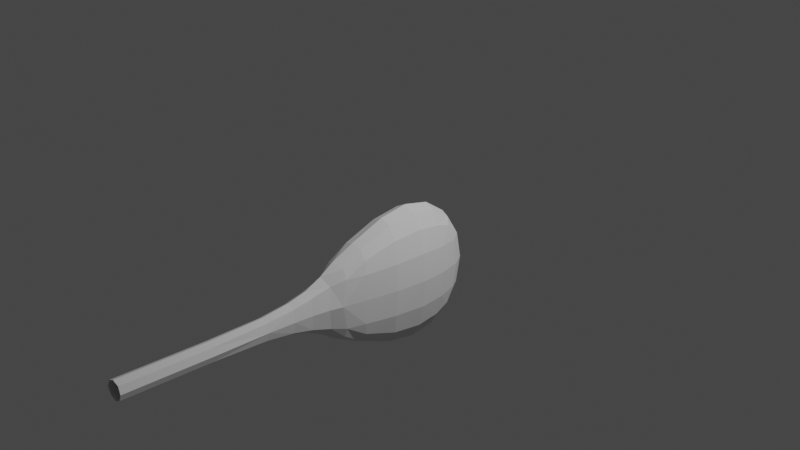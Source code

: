 # Source: particle_beam_maybe.blend  (saved by Blender 2.80.60; exported with 4.5.12 LTS)
import bpy
from mathutils import Matrix  # noqa: F401  (used for matrix-valued properties, if any)

bpy.ops.wm.read_factory_settings(use_empty=True)
scene = bpy.context.scene
scene.name = 'Scene'

# ---- collections
col_main = bpy.data.collections.new('Main'); scene.collection.children.link(col_main)
col_stuff = bpy.data.collections.new('Stuff'); scene.collection.children.link(col_stuff)
col_lights = bpy.data.collections.new('Lights'); col_stuff.children.link(col_lights)
col_cameras = bpy.data.collections.new('Cameras'); col_stuff.children.link(col_cameras)
col_prefabs = bpy.data.collections.new('Prefabs'); scene.collection.children.link(col_prefabs)
col_prefabs.hide_render = True

# ---- materials (node trees are filled in below, after node groups)
mat_material = bpy.data.materials.new('Material')
mat_material.alpha_threshold = 0.0
mat_material.use_transparent_shadow = False
mat_material.roughness = 0.5
mat_material.line_color = (0.0, 0.0, 0.0, 1.0)

# ---- material node trees
mat_material.use_nodes = True; mat_material.node_tree.nodes.clear()
_N = mat_material.node_tree.nodes; _L = mat_material.node_tree.links
n0 = _N.new('ShaderNodeOutputMaterial'); n0.name = 'Material Output'; n0.location = (300, 300)
n1 = _N.new('ShaderNodeBsdfPrincipled'); n1.name = 'Principled BSDF'; n1.location = (10, 300)
n1.distribution = 'GGX'
n1.subsurface_method = 'BURLEY'
n1.inputs[3].default_value = 1.45
_L.new(n1.outputs[0], n0.inputs[0])
n0.is_active_output = True

# ---- world
world_world = bpy.data.worlds.new('World'); scene.world = world_world
world_world.use_nodes = True; world_world.node_tree.nodes.clear()
_N = world_world.node_tree.nodes; _L = world_world.node_tree.links
n0 = _N.new('ShaderNodeOutputWorld'); n0.name = 'World Output'; n0.location = (300, 300)
n1 = _N.new('ShaderNodeBackground'); n1.name = 'Background'; n1.location = (10, 300)
n1.inputs[0].default_value = (0.05088, 0.05088, 0.05088, 1.0)
_L.new(n1.outputs[0], n0.inputs[0])
n0.is_active_output = True
world_world.color = (0.05088, 0.05088, 0.05088)
world_world.use_sun_shadow = False
world_world.sun_shadow_jitter_overblur = 0.0

# ---- cameras
cam_camera = bpy.data.cameras.new('Camera')
cam_camera.clip_end = 100.0
cam_camera.ortho_scale = 7.314
cam_camera.dof.focus_distance = 0.0
cam_camera.dof.aperture_fstop = 128.0

# ---- lights
light_light = bpy.data.lights.new('Light', 'POINT')
light_light.transmission_factor = 0.0
light_light.cutoff_distance = 30.0
light_light.energy = 1000.0
light_light.shadow_buffer_clip_start = 1.001
light_light.shadow_soft_size = 0.1
light_light.shadow_maximum_resolution = 0.002
light_light.use_absolute_resolution = True

# ---- meshes
me_cube = bpy.data.meshes.new('Cube')
me_cube.from_pydata([(-0.1924, -0.6622, -0.4809), (-0.1924, -0.6622, 0.4809), (-0.1924, 0.4809, -0.4809), (-0.1924, 0.4809, 0.4809), (0.1924, -0.6622, -0.4809), (0.1846, -0.7459, 0.4312), (0.1924, 0.4809, -0.4809), (0.1924, 0.4809, 0.4809), (-0.2186, 0.2878, -0.5465), (-0.2314, 0.0, -0.5786), (-0.2186, -0.3518, -0.5465), (-0.2186, -0.7702, -0.2878), (-0.2314, -0.789, -1.863e-09), (-0.2186, -0.7702, 0.2878), (-0.2186, -0.3518, 0.5465), (-0.2314, -4.657e-09, 0.5786), (-0.2186, 0.2878, 0.5465), (-0.2186, 0.5465, 0.2878), (-0.2314, 0.5786, -1.863e-09), (-0.2186, 0.5465, -0.2878), (0.1151, 0.5465, -0.5465), (2.095e-09, 0.5786, -0.5786), (-0.1151, 0.5465, -0.5465), (-0.1151, 0.5465, 0.5465), (-1.164e-09, 0.5786, 0.5786), (0.1151, 0.5465, 0.5465), (0.2186, 0.5465, 0.2878), (0.2314, 0.5786, -1.863e-09), (0.2186, 0.5465, -0.2878), (0.2186, -0.3518, -0.5465), (0.2314, -1.118e-08, -0.5786), (0.2186, 0.2878, -0.5465), (0.2186, 0.2878, 0.5465), (0.2314, -7.451e-09, 0.5786), (0.2186, -0.3518, 0.5465), (0.2186, -0.7702, 0.2878), (0.2314, -0.789, -9.313e-10), (0.2186, -0.7702, -0.2878), (-0.1151, -0.7469, -0.5465), (-5.937e-09, -0.7696, -0.5786), (0.1151, -0.7469, -0.5465), (0.1151, -0.7469, 0.5465), (-6.519e-09, -0.7696, 0.5786), (-0.1151, -0.7469, 0.5465), (-0.2789, -0.388, -0.3045), (-0.3001, -0.3772, -7.451e-09), (-0.2789, -0.388, 0.3045), (-0.3001, -9.313e-10, -0.3185), (-0.3248, -2.794e-09, 9.313e-10), (-0.3001, 2.794e-09, 0.3185), (-0.2789, 0.3045, -0.3045), (-0.3001, 0.3185, 3.725e-09), (-0.2789, 0.3045, 0.3045), (-0.1218, 0.6972, -0.3045), (-0.1274, 0.7503, -7.451e-09), (-0.1218, 0.6972, 0.3045), (3.725e-09, 0.7503, -0.3185), (2.561e-09, 0.812, 1.863e-09), (1.863e-09, 0.7503, 0.3185), (0.1218, 0.6972, -0.3045), (0.1274, 0.7503, 7.451e-09), (0.1218, 0.6972, 0.3045), (0.2789, 0.3045, -0.3045), (0.3001, 0.3185, -7.451e-09), (0.2789, 0.3045, 0.3045), (0.3001, -1.397e-08, -0.3185), (0.3248, -1.583e-08, 2.794e-09), (0.3001, -6.519e-09, 0.3185), (0.2789, -0.388, -0.3045), (0.3001, -0.3772, 1.024e-08), (0.2789, -0.388, 0.3045), (0.1198, -1.118, -0.2856), (0.146, -1.204, -8.11e-06), (0.1052, -1.163, 0.2451), (8.097e-06, -1.204, -0.3371), (-8.109e-06, -1.204, 0.3371), (-0.1198, -1.118, -0.2855), (-0.146, -1.204, 8.113e-06), (-0.1198, -1.118, 0.2856), (-0.1218, 0.3045, -0.6972), (-2.095e-09, 0.3185, -0.7503), (0.1218, 0.3045, -0.6972), (-0.1274, -6.519e-09, -0.7503), (-3.492e-09, -4.657e-09, -0.812), (0.1274, -1.118e-08, -0.7503), (-0.1218, -0.3471, -0.6972), (2.561e-09, -0.3465, -0.7503), (0.1218, -0.3471, -0.6972), (0.1218, 0.3045, 0.6972), (1.63e-09, 0.3185, 0.7503), (-0.1218, 0.3045, 0.6972), (0.1274, -1.024e-08, 0.7503), (-1.863e-09, -1.583e-08, 0.812), (-0.1274, -1.024e-08, 0.7503), (0.1218, -0.3471, 0.6972), (-8.149e-09, -0.3465, 0.7503), (-0.1218, -0.3471, 0.6972), (-5.253e-05, -1.957, 0.1337), (-0.07226, -1.954, 0.09673), (-0.1014, -1.957, 5.253e-05), (-0.07215, -1.954, -0.09662), (5.252e-05, -1.957, -0.1337), (0.07226, -1.954, -0.09673), (0.1014, -1.957, -5.252e-05), (0.07215, -1.954, 0.09662), (-4.864e-05, -2.611, 0.1115), (-0.07756, -2.609, 0.07756), (-0.1115, -2.611, 4.864e-05), (-0.07737, -2.608, -0.07737), (4.863e-05, -2.611, -0.1115), (0.07756, -2.609, -0.07756), (0.1115, -2.611, -4.863e-05), (0.07737, -2.608, 0.07737), (-4.864e-05, -3.628, 0.1115), (-0.07756, -3.625, 0.07756), (-0.1115, -3.628, 4.864e-05), (-0.07737, -3.625, -0.07737), (4.863e-05, -3.628, -0.1115), (0.07756, -3.625, -0.07756), (0.1115, -3.628, -4.863e-05), (0.07737, -3.625, 0.07737), (-0.1825, -1.052, 4.648e-06), (-0.1196, -1.408, 2.71e-05), (-0.1178, -0.9897, -0.397), (-0.162, -0.9897, -0.2865), (-0.08891, -1.389, -0.1812), (-0.1178, -0.9897, 0.397), (-0.162, -0.9897, 0.2865), (-0.08897, -1.389, 0.1812), (0.1825, -1.052, -4.648e-06), (0.1196, -1.408, -2.709e-05), (0.1178, -0.9897, 0.397), (0.162, -0.9897, 0.2865), (0.08891, -1.389, 0.1812), (0.162, -0.9897, -0.2865), (0.1178, -0.9897, -0.397), (0.08897, -1.389, -0.1812), (4.637e-06, -1.052, -0.4402), (2.708e-05, -1.406, -0.2383), (-4.649e-06, -1.052, 0.4402), (-2.709e-05, -1.406, 0.2383), (-0.1086, -1.63, 4.141e-05), (-0.07861, -1.623, -0.1333), (-0.0787, -1.623, 0.1334), (0.1086, -1.63, -4.14e-05), (0.07861, -1.623, 0.1333), (0.0787, -1.623, -0.1334), (4.139e-05, -1.629, -0.1805), (-4.141e-05, -1.629, 0.1805)], [], [(47, 44, 45, 48), (121, 124, 76, 77), (48, 45, 46, 49), (19, 18, 54, 53), (22, 21, 80, 79), (10, 0, 11, 44), (126, 127, 78), (11, 12, 45, 44), (12, 13, 46, 45), (46, 13, 1, 14), (3, 16, 90, 23), (60, 59, 56, 57), (14, 15, 49, 46), (73, 132, 131), (22, 2, 19, 53), (15, 16, 52, 49), (52, 16, 3, 17), (17, 18, 51, 52), (8, 2, 22, 79), (18, 19, 50, 51), (2, 8, 50, 19), (8, 9, 47, 50), (0, 10, 85, 38), (9, 10, 44, 47), (52, 51, 48, 49), (76, 124, 123), (56, 53, 54, 57), (57, 54, 55, 58), (28, 27, 63, 62), (31, 30, 84, 81), (34, 33, 91, 94), (24, 23, 90, 89), (69, 68, 65, 66), (23, 24, 58, 55), (31, 6, 28, 62), (24, 25, 61, 58), (64, 26, 7, 32), (61, 25, 7, 26), (26, 27, 60, 61), (81, 20, 6, 31), (27, 28, 59, 60), (6, 20, 59, 28), (20, 21, 56, 59), (21, 22, 53, 56), (61, 60, 57, 58), (21, 20, 81, 80), (65, 62, 63, 66), (66, 63, 64, 67), (134, 129, 72, 71), (140, 133, 73, 75), (33, 32, 88, 91), (136, 71, 72, 130), (32, 33, 67, 64), (100, 101, 109, 108), (135, 134, 71), (33, 34, 70, 67), (70, 34, 5, 35), (35, 36, 69, 70), (87, 29, 4, 40), (36, 37, 68, 69), (4, 29, 68, 37), (29, 30, 65, 68), (30, 31, 62, 65), (70, 69, 66, 67), (30, 29, 87, 84), (76, 74, 138, 125), (78, 77, 122, 128), (43, 42, 95, 96), (42, 41, 94, 95), (131, 139, 75, 73), (139, 126, 78, 75), (10, 9, 82, 85), (74, 71, 136, 138), (86, 85, 82, 83), (123, 137, 74, 76), (40, 39, 86, 87), (137, 135, 71, 74), (82, 79, 80, 83), (83, 80, 81, 84), (103, 104, 112, 111), (32, 7, 25, 88), (5, 34, 94, 41), (95, 94, 91, 92), (77, 76, 125, 122), (140, 75, 78, 128), (87, 86, 83, 84), (91, 88, 89, 92), (92, 89, 90, 93), (101, 102, 110, 109), (129, 132, 73, 72), (27, 26, 64, 63), (102, 103, 111, 110), (112, 105, 113, 120), (96, 95, 92, 93), (99, 100, 108, 107), (98, 99, 107, 106), (97, 98, 106, 105), (55, 17, 3, 23), (130, 72, 73, 133), (104, 97, 105, 112), (39, 38, 85, 86), (111, 112, 120, 119), (110, 111, 119, 118), (109, 110, 118, 117), (108, 109, 117, 116), (107, 108, 116, 115), (106, 107, 115, 114), (105, 106, 114, 113), (96, 14, 1, 43), (51, 50, 47, 48), (25, 24, 89, 88), (15, 14, 96, 93), (127, 121, 77, 78), (18, 17, 55, 54), (16, 15, 93, 90), (9, 8, 79, 82), (12, 11, 124, 121), (143, 141, 99, 98), (124, 11, 0), (141, 142, 100, 99), (38, 39, 137, 123), (13, 12, 121, 127), (148, 140, 128, 143), (1, 13, 127), (146, 136, 130, 144), (132, 5, 41, 131), (144, 130, 133, 145), (41, 42, 139, 131), (37, 36, 129, 134), (4, 37, 134), (147, 146, 102, 101), (39, 40, 135, 137), (142, 147, 101, 100), (42, 43, 126, 139), (148, 145, 133, 140), (97, 104, 145, 148), (125, 138, 147, 142), (138, 136, 146, 147), (103, 144, 145, 104), (102, 146, 144, 103), (97, 148, 143, 98), (122, 125, 142, 141), (128, 122, 141, 143), (5, 132, 35), (35, 132, 129, 36), (40, 4, 134, 135), (43, 1, 127, 126), (123, 124, 0, 38)])
_uv = me_cube.uv_layers.new(name='UVMap')
_uv.uv.foreach_set('vector', [0.4375, 0.125, 0.4375, 0.0625, 0.5, 0.0625, 0.5, 0.125, 0.5, 0.5373, 0.1868, 0.427, 0.0, 0.0, 0.5, 0.9377, 0.5, 0.125, 0.5, 0.0625, 0.5625, 0.0625, 0.5625, 0.125, 0.4375, 0.25, 0.5, 0.25, 0.5, 0.3123, 0.4372, 0.3121, 0.3743, 0.3118, 0.2448, 0.4948, 0.2472, 0.5599, 0.1871, 0.5622, 0.125, 0.6875, 0.375, 1.0, 0.4375, 0.0, 0.4375, 0.0625, 0.6697, 0.8579, 0.5627, 0.664, 0.5628, 0.9379, 0.4375, 1.0, 0.5, 0.0, 0.5, 0.0625, 0.4375, 0.0625, 0.5, 1.0, 0.5625, 0.0, 0.5625, 0.0625, 0.5, 0.0625, 0.5625, 0.0625, 0.5625, 1.0, 0.875, 0.75, 0.625, 0.0625, 0.625, 0.25, 0.875, 0.5625, 0.8129, 0.5622, 0.6257, 0.3118, 0.5, 0.4325, 0.4296, 0.429, 0.4349, 0.3722, 0.5, 0.3733, 0.875, 0.6875, 0.625, 0.125, 0.5625, 0.125, 0.5625, 0.0625, 0.5098, 0.7338, 0.5722, 0.7962, 0.6198, 0.8063, 0.1868, 0.4993, 0.375, 0.25, 0.4375, 0.25, 0.4372, 0.3121, 0.875, 0.625, 0.625, 0.1875, 0.5625, 0.1875, 0.5625, 0.125, 0.5625, 0.1875, 0.875, 0.5625, 0.625, 0.25, 0.5625, 0.25, 0.5625, 0.25, 0.5, 0.25, 0.5, 0.1875, 0.5625, 0.1875, 0.375, 0.1875, 0.375, 0.25, 0.1868, 0.4993, 0.1871, 0.5622, 0.5, 0.25, 0.4375, 0.25, 0.4375, 0.1875, 0.5, 0.1875, 0.125, 0.5, 0.375, 0.1875, 0.4375, 0.1875, 0.4375, 0.25, 0.125, 0.5625, 0.375, 0.125, 0.4375, 0.125, 0.4375, 0.1875, 0.375, 0.0, 0.125, 0.6875, 0.1871, 0.6878, 0.3743, 0.9382, 0.125, 0.625, 0.375, 0.0625, 0.4375, 0.0625, 0.4375, 0.125, 0.5625, 0.1875, 0.5, 0.1875, 0.5, 0.125, 0.5625, 0.125, 0.4372, 0.9379, 0.4373, 0.5374, 0.3546, 0.8823, 0.4349, 0.3722, 0.4372, 0.3121, 0.5, 0.3123, 0.5, 0.3733, 0.5, 0.3733, 0.5, 0.3123, 0.5628, 0.3121, 0.5651, 0.3722, 0.4255, 0.4871, 0.5, 0.4931, 0.5, 0.5577, 0.4297, 0.5547, 0.3621, 0.5505, 0.3681, 0.625, 0.3075, 0.625, 0.304, 0.5546, 0.6379, 0.6995, 0.6319, 0.625, 0.6925, 0.625, 0.696, 0.6954, 0.6302, 0.3698, 0.8132, 0.4993, 0.8129, 0.5622, 0.7528, 0.5599, 0.5, 0.6923, 0.4297, 0.6953, 0.4327, 0.625, 0.5, 0.625, 0.8132, 0.4993, 0.6302, 0.3698, 0.5651, 0.3722, 0.5628, 0.3121, 0.3621, 0.5505, 0.3333, 0.4583, 0.4255, 0.4871, 0.4297, 0.5547, 0.7552, 0.4948, 0.6426, 0.4199, 0.5704, 0.429, 0.5651, 0.3722, 0.5703, 0.5547, 0.5745, 0.4871, 0.6667, 0.4583, 0.6379, 0.5505, 0.5704, 0.429, 0.7051, 0.4824, 0.6667, 0.4583, 0.5745, 0.4871, 0.5745, 0.4871, 0.5, 0.4931, 0.5, 0.4325, 0.5704, 0.429, 0.304, 0.5546, 0.3574, 0.4199, 0.3333, 0.4583, 0.3621, 0.5505, 0.5, 0.4931, 0.4255, 0.4871, 0.4296, 0.429, 0.5, 0.4325, 0.3333, 0.4583, 0.3574, 0.4199, 0.4296, 0.429, 0.4255, 0.4871, 0.2949, 0.4824, 0.3698, 0.3698, 0.4349, 0.3722, 0.4296, 0.429, 0.2448, 0.4948, 0.3743, 0.3118, 0.4372, 0.3121, 0.4349, 0.3722, 0.5704, 0.429, 0.5, 0.4325, 0.5, 0.3733, 0.5651, 0.3722, 0.3698, 0.3698, 0.2949, 0.4824, 0.304, 0.5546, 0.2472, 0.5599, 0.4327, 0.625, 0.4297, 0.5547, 0.5, 0.5577, 0.5, 0.625, 0.5, 0.625, 0.5, 0.5577, 0.5703, 0.5547, 0.5673, 0.625, 0.4278, 0.7962, 0.2135, 0.3232, 0.0, 0.0, 0.4296, 0.821, 0.0, 0.0, 0.3269, 0.4705, 0.5098, 0.7338, 0.0, 0.0, 0.6319, 0.625, 0.6379, 0.5505, 0.696, 0.5546, 0.6925, 0.625, 0.2462, 0.4705, 0.4296, 0.821, 0.0, 0.0, 0.0, 0.0, 0.6379, 0.5505, 0.6319, 0.625, 0.5673, 0.625, 0.5703, 0.5547, 0.0, 0.0, 0.0, 0.0, 0.0, 0.0, 0.0, 0.0, 0.3721, 0.7982, 0.4278, 0.7962, 0.4296, 0.821, 0.6319, 0.625, 0.6379, 0.6995, 0.5703, 0.6953, 0.5673, 0.625, 0.5703, 0.6953, 0.6379, 0.6995, 0.6431, 0.7843, 0.5745, 0.7629, 0.5745, 0.7629, 0.5, 0.7569, 0.5, 0.6923, 0.5703, 0.6953, 0.304, 0.6954, 0.3621, 0.6995, 0.3333, 0.7917, 0.2949, 0.7676, 0.5, 0.7569, 0.4255, 0.7629, 0.4297, 0.6953, 0.5, 0.6923, 0.3333, 0.7917, 0.3621, 0.6995, 0.4297, 0.6953, 0.4255, 0.7629, 0.3621, 0.6995, 0.3681, 0.625, 0.4327, 0.625, 0.4297, 0.6953, 0.3681, 0.625, 0.3621, 0.5505, 0.4297, 0.5547, 0.4327, 0.625, 0.5703, 0.6953, 0.5, 0.6923, 0.5, 0.625, 0.5673, 0.625, 0.3681, 0.625, 0.3621, 0.6995, 0.304, 0.6954, 0.3075, 0.625, 0.4372, 0.9379, 0.0, 0.0, 0.0, 0.0, 0.2505, 0.5374, 0.5628, 0.9379, 0.0, 0.0, 0.0, 0.0, 0.3225, 0.5374, 0.6257, 0.9382, 0.7552, 0.7552, 0.7528, 0.6901, 0.8129, 0.6878, 0.6302, 0.8802, 0.7051, 0.7676, 0.696, 0.6954, 0.7528, 0.6901, 0.6198, 0.8063, 0.2691, 0.3758, 0.0, 0.0, 0.5098, 0.7338, 0.6463, 0.8255, 0.2671, 0.4006, 0.0, 0.0, 0.5651, 0.8778, 0.375, 0.0625, 0.125, 0.625, 0.1873, 0.625, 0.1871, 0.6878, 0.4349, 0.8778, 0.0, 0.0, 0.0, 0.0, 0.2492, 0.503, 0.2472, 0.6901, 0.1871, 0.6878, 0.1873, 0.625, 0.2483, 0.625, 0.3546, 0.8823, 0.1579, 0.3758, 0.0, 0.0, 0.4372, 0.9379, 0.3574, 0.8301, 0.2448, 0.7552, 0.2472, 0.6901, 0.304, 0.6954, 0.3537, 0.8255, 0.1526, 0.3544, 0.0, 0.0, 0.4349, 0.8778, 0.1873, 0.625, 0.1871, 0.5622, 0.2472, 0.5599, 0.2483, 0.625, 0.2483, 0.625, 0.2472, 0.5599, 0.304, 0.5546, 0.3075, 0.625, 0.0, 0.0, 0.0, 0.0, 0.0, 0.0, 0.0, 0.0, 0.6379, 0.5505, 0.6667, 0.4583, 0.7051, 0.4824, 0.696, 0.5546, 0.6431, 0.7843, 0.6379, 0.6995, 0.696, 0.6954, 0.6426, 0.8301, 0.7528, 0.6901, 0.696, 0.6954, 0.6925, 0.625, 0.7517, 0.625, 0.5, 0.9377, 0.0, 0.0, 0.0, 0.0, 0.2865, 0.5373, 0.3238, 0.503, 0.5651, 0.8778, 0.0, 0.0, 0.0, 0.0, 0.304, 0.6954, 0.2472, 0.6901, 0.2483, 0.625, 0.3075, 0.625, 0.6925, 0.625, 0.696, 0.5546, 0.7528, 0.5599, 0.7517, 0.625, 0.7517, 0.625, 0.7528, 0.5599, 0.8129, 0.5622, 0.8127, 0.625, 0.0, 0.0, 0.0, 0.0, 0.0, 0.0, 0.0, 0.0, 0.5, 0.7916, 0.2453, 0.3258, 0.0, 0.0, 0.5, 0.8175, 0.5, 0.4931, 0.5745, 0.4871, 0.5703, 0.5547, 0.5, 0.5577, 0.0, 0.0, 0.0, 0.0, 0.0, 0.0, 0.0, 0.0, 0.0, 0.0, 0.0, 0.0, 0.0, 0.0, 0.0, 0.0, 0.8129, 0.6878, 0.7528, 0.6901, 0.7517, 0.625, 0.8127, 0.625, 0.0, 0.0, 0.0, 0.0, 0.0, 0.0, 0.0, 0.0, 0.0, 0.0, 0.0, 0.0, 0.0, 0.0, 0.0, 0.0, 0.0, 0.0, 0.0, 0.0, 0.0, 0.0, 0.0, 0.0, 0.5628, 0.3121, 0.5625, 0.25, 0.875, 0.5, 0.6257, 0.3118, 0.2865, 0.4684, 0.5, 0.8175, 0.0, 0.0, 0.0, 0.0, 0.0, 0.0, 0.0, 0.0, 0.0, 0.0, 0.0, 0.0, 0.3698, 0.8802, 0.1868, 0.7507, 0.1871, 0.6878, 0.2472, 0.6901, 0.0, 0.0, 0.0, 0.0, 0.0, 0.0, 0.0, 0.0, 0.0, 0.0, 0.0, 0.0, 0.0, 0.0, 0.0, 0.0, 0.0, 0.0, 0.0, 0.0, 0.0, 0.0, 0.0, 0.0, 0.0, 0.0, 0.0, 0.0, 0.0, 0.0, 0.0, 0.0, 0.0, 0.0, 0.0, 0.0, 0.0, 0.0, 0.0, 0.0, 0.0, 0.0, 0.0, 0.0, 0.0, 0.0, 0.0, 0.0, 0.0, 0.0, 0.0, 0.0, 0.0, 0.0, 0.0, 0.0, 0.8129, 0.6878, 0.625, 0.0625, 0.625, 1.0, 0.8132, 0.7507, 0.5, 0.1875, 0.4375, 0.1875, 0.4375, 0.125, 0.5, 0.125, 0.6426, 0.4199, 0.7552, 0.4948, 0.7528, 0.5599, 0.696, 0.5546, 0.625, 0.125, 0.875, 0.6875, 0.8129, 0.6878, 0.8127, 0.625, 0.5627, 0.664, 0.2135, 0.427, 0.0, 0.0, 0.5628, 0.9379, 0.5, 0.25, 0.5625, 0.25, 0.5628, 0.3121, 0.5, 0.3123, 0.625, 0.1875, 0.875, 0.625, 0.8127, 0.625, 0.8129, 0.5622, 0.375, 0.125, 0.125, 0.5625, 0.1871, 0.5622, 0.1873, 0.625, 0.5, 0.0, 0.4375, 1.0, 0.1868, 0.427, 0.5, 0.5373, 0.1613, 0.2687, 0.0, 0.0, 0.0, 0.0, 0.0, 0.0, 0.4373, 0.5374, 0.4375, 0.0, 0.125, 0.75, 0.1433, 0.2687, 0.0, 0.0, 0.0, 0.0, 0.0, 0.0, 0.1868, 0.7507, 0.3698, 0.8802, 0.1579, 0.3758, 0.3546, 0.8823, 0.5625, 0.0, 0.5, 1.0, 0.2135, 0.427, 0.5627, 0.664, 0.1619, 0.2515, 0.3238, 0.503, 0.0, 0.0, 0.0, 0.0, 0.625, 0.0, 0.5625, 1.0, 0.5627, 0.664, 0.1231, 0.2352, 0.2462, 0.4705, 0.0, 0.0, 0.0, 0.0, 0.5745, 0.7629, 0.6431, 0.7843, 0.6426, 0.8301, 0.6198, 0.8063, 0.1433, 0.2342, 0.2865, 0.4684, 0.0, 0.0, 0.0, 0.0, 0.7051, 0.7676, 0.6302, 0.8802, 0.2691, 0.3758, 0.6198, 0.8063, 0.4255, 0.7629, 0.5, 0.7569, 0.2135, 0.3232, 0.4278, 0.7962, 0.3333, 0.7917, 0.4255, 0.7629, 0.4278, 0.7962, 0.1246, 0.2515, 0.0, 0.0, 0.0, 0.0, 0.0, 0.0, 0.2448, 0.7552, 0.3574, 0.8301, 0.1526, 0.3544, 0.3537, 0.8255, 0.1253, 0.2687, 0.0, 0.0, 0.0, 0.0, 0.0, 0.0, 0.7552, 0.7552, 0.6257, 0.9382, 0.2671, 0.4006, 0.6463, 0.8255, 0.0, 0.0, 0.1634, 0.2352, 0.3269, 0.4705, 0.0, 0.0, 0.0, 0.0, 0.0, 0.0, 0.1634, 0.2352, 0.0, 0.0, 0.2505, 0.5374, 0.0, 0.0, 0.0, 0.0, 0.1253, 0.2687, 0.2492, 0.503, 0.0, 0.0, 0.0, 0.0, 0.1246, 0.2515, 0.0, 0.0, 0.1433, 0.2342, 0.0, 0.0, 0.0, 0.0, 0.0, 0.0, 0.1231, 0.2352, 0.0, 0.0, 0.0, 0.0, 0.0, 0.0, 0.1619, 0.2515, 0.0, 0.0, 0.0, 0.0, 0.2865, 0.5373, 0.0, 0.0, 0.0, 0.0, 0.1433, 0.2687, 0.3225, 0.5374, 0.0, 0.0, 0.0, 0.0, 0.1613, 0.2687, 0.6431, 0.7843, 0.5745, 0.7629, 0.5745, 0.7629, 0.5745, 0.7629, 0.2453, 0.3258, 0.5, 0.7916, 0.5, 0.7569, 0.2949, 0.7676, 0.3333, 0.7917, 0.4278, 0.7962, 0.3721, 0.7982, 0.8132, 0.7507, 0.625, 0.0, 0.5627, 0.664, 0.6697, 0.8579, 0.3546, 0.8823, 0.4373, 0.5374, 0.125, 0.75, 0.3743, 0.9382])
me_cube.use_remesh_preserve_volume = False
me_cube.use_remesh_preserve_attributes = False
me_cube.use_mirror_vertex_groups = False
me_cube.update()
me_cube_004 = bpy.data.meshes.new('Cube.004')
me_cube_004.from_pydata([(1.0, 1.0, 1.0), (1.0, 1.0, -1.0), (1.0, -1.0, 1.0), (1.0, -1.0, -1.0), (-1.0, 1.0, 1.0), (-1.0, 1.0, -1.0), (-1.0, -1.0, 1.0), (-1.0, -1.0, -1.0)], [], [(0, 4, 6, 2), (3, 2, 6, 7), (7, 6, 4, 5), (5, 1, 3, 7), (1, 0, 2, 3), (5, 4, 0, 1)])
_uv = me_cube_004.uv_layers.new(name='UVMap')
_uv.uv.foreach_set('vector', [0.375, 0.0, 0.625, 0.0, 0.625, 0.25, 0.375, 0.25, 0.375, 0.25, 0.625, 0.25, 0.625, 0.5, 0.375, 0.5, 0.375, 0.5, 0.625, 0.5, 0.625, 0.75, 0.375, 0.75, 0.375, 0.75, 0.625, 0.75, 0.625, 1.0, 0.375, 1.0, 0.125, 0.5, 0.375, 0.5, 0.375, 0.75, 0.125, 0.75, 0.625, 0.5, 0.875, 0.5, 0.875, 0.75, 0.625, 0.75])
me_cube_004.materials.append(mat_material)
me_cube_004.use_remesh_preserve_volume = False
me_cube_004.use_remesh_preserve_attributes = False
me_cube_004.use_mirror_vertex_groups = False
me_cube_004.update()
me_cube_001 = bpy.data.meshes.new('Cube.001')
me_cube_001.from_pydata([(1.0, 1.0, -1.0), (1.0, -1.0, -1.0), (-1.0, 1.0, -1.0), (0.0, 0.0, 1.0), (-1.0, -1.0, -1.0)], [], [(1, 3, 4), (4, 3, 2), (2, 0, 1, 4), (0, 3, 1), (2, 3, 0)])
_uv = me_cube_001.uv_layers.new(name='UVMap')
_uv.uv.foreach_set('vector', [0.375, 0.25, 0.625, 0.5, 0.375, 0.5, 0.375, 0.5, 0.625, 0.75, 0.375, 0.75, 0.375, 0.75, 0.625, 0.75, 0.625, 1.0, 0.375, 1.0, 0.125, 0.5, 0.375, 0.75, 0.125, 0.75, 0.625, 0.5, 0.875, 0.75, 0.625, 0.75])
me_cube_001.materials.append(mat_material)
me_cube_001.use_remesh_preserve_volume = False
me_cube_001.use_remesh_preserve_attributes = False
me_cube_001.use_mirror_vertex_groups = False
me_cube_001.update()
me_cylinder_001 = bpy.data.meshes.new('Cylinder.001')
me_cylinder_001.from_pydata([(0.0, 1.0, -1.0), (0.0, 1.0, 1.0), (0.1951, 0.9808, -1.0), (0.1951, 0.9808, 1.0), (0.3827, 0.9239, -1.0), (0.3827, 0.9239, 1.0), (0.5556, 0.8315, -1.0), (0.5556, 0.8315, 1.0), (0.7071, 0.7071, -1.0), (0.7071, 0.7071, 1.0), (0.8315, 0.5556, -1.0), (0.8315, 0.5556, 1.0), (0.9239, 0.3827, -1.0), (0.9239, 0.3827, 1.0), (0.9808, 0.1951, -1.0), (0.9808, 0.1951, 1.0), (1.0, 7.55e-08, -1.0), (1.0, 7.55e-08, 1.0), (0.9808, -0.1951, -1.0), (0.9808, -0.1951, 1.0), (0.9239, -0.3827, -1.0), (0.9239, -0.3827, 1.0), (0.8315, -0.5556, -1.0), (0.8315, -0.5556, 1.0), (0.7071, -0.7071, -1.0), (0.7071, -0.7071, 1.0), (0.5556, -0.8315, -1.0), (0.5556, -0.8315, 1.0), (0.3827, -0.9239, -1.0), (0.3827, -0.9239, 1.0), (0.1951, -0.9808, -1.0), (0.1951, -0.9808, 1.0), (-3.258e-07, -1.0, -1.0), (-3.258e-07, -1.0, 1.0), (-0.1951, -0.9808, -1.0), (-0.1951, -0.9808, 1.0), (-0.3827, -0.9239, -1.0), (-0.3827, -0.9239, 1.0), (-0.5556, -0.8315, -1.0), (-0.5556, -0.8315, 1.0), (-0.7071, -0.7071, -1.0), (-0.7071, -0.7071, 1.0), (-0.8315, -0.5556, -1.0), (-0.8315, -0.5556, 1.0), (-0.9239, -0.3827, -1.0), (-0.9239, -0.3827, 1.0), (-0.9808, -0.1951, -1.0), (-0.9808, -0.1951, 1.0), (-1.0, 9.656e-07, -1.0), (-1.0, 9.656e-07, 1.0), (-0.9808, 0.1951, -1.0), (-0.9808, 0.1951, 1.0), (-0.9239, 0.3827, -1.0), (-0.9239, 0.3827, 1.0), (-0.8315, 0.5556, -1.0), (-0.8315, 0.5556, 1.0), (-0.7071, 0.7071, -1.0), (-0.7071, 0.7071, 1.0), (-0.5556, 0.8315, -1.0), (-0.5556, 0.8315, 1.0), (-0.3827, 0.9239, -1.0), (-0.3827, 0.9239, 1.0), (-0.1951, 0.9808, -1.0), (-0.1951, 0.9808, 1.0)], [], [(0, 1, 3, 2), (2, 3, 5, 4), (4, 5, 7, 6), (6, 7, 9, 8), (8, 9, 11, 10), (10, 11, 13, 12), (12, 13, 15, 14), (14, 15, 17, 16), (16, 17, 19, 18), (18, 19, 21, 20), (20, 21, 23, 22), (22, 23, 25, 24), (24, 25, 27, 26), (26, 27, 29, 28), (28, 29, 31, 30), (30, 31, 33, 32), (32, 33, 35, 34), (34, 35, 37, 36), (36, 37, 39, 38), (38, 39, 41, 40), (40, 41, 43, 42), (42, 43, 45, 44), (44, 45, 47, 46), (46, 47, 49, 48), (48, 49, 51, 50), (50, 51, 53, 52), (52, 53, 55, 54), (54, 55, 57, 56), (56, 57, 59, 58), (58, 59, 61, 60), (3, 1, 63, 61, 59, 57, 55, 53, 51, 49, 47, 45, 43, 41, 39, 37, 35, 33, 31, 29, 27, 25, 23, 21, 19, 17, 15, 13, 11, 9, 7, 5), (60, 61, 63, 62), (62, 63, 1, 0), (0, 2, 4, 6, 8, 10, 12, 14, 16, 18, 20, 22, 24, 26, 28, 30, 32, 34, 36, 38, 40, 42, 44, 46, 48, 50, 52, 54, 56, 58, 60, 62)])
_uv = me_cylinder_001.uv_layers.new(name='UVMap')
_uv.uv.foreach_set('vector', [1.0, 0.5, 1.0, 1.0, 0.9688, 1.0, 0.9688, 0.5, 0.9688, 0.5, 0.9688, 1.0, 0.9375, 1.0, 0.9375, 0.5, 0.9375, 0.5, 0.9375, 1.0, 0.9062, 1.0, 0.9062, 0.5, 0.9062, 0.5, 0.9062, 1.0, 0.875, 1.0, 0.875, 0.5, 0.875, 0.5, 0.875, 1.0, 0.8438, 1.0, 0.8438, 0.5, 0.8438, 0.5, 0.8438, 1.0, 0.8125, 1.0, 0.8125, 0.5, 0.8125, 0.5, 0.8125, 1.0, 0.7812, 1.0, 0.7812, 0.5, 0.7812, 0.5, 0.7812, 1.0, 0.75, 1.0, 0.75, 0.5, 0.75, 0.5, 0.75, 1.0, 0.7188, 1.0, 0.7188, 0.5, 0.7188, 0.5, 0.7188, 1.0, 0.6875, 1.0, 0.6875, 0.5, 0.6875, 0.5, 0.6875, 1.0, 0.6562, 1.0, 0.6562, 0.5, 0.6562, 0.5, 0.6562, 1.0, 0.625, 1.0, 0.625, 0.5, 0.625, 0.5, 0.625, 1.0, 0.5938, 1.0, 0.5938, 0.5, 0.5938, 0.5, 0.5938, 1.0, 0.5625, 1.0, 0.5625, 0.5, 0.5625, 0.5, 0.5625, 1.0, 0.5312, 1.0, 0.5312, 0.5, 0.5312, 0.5, 0.5312, 1.0, 0.5, 1.0, 0.5, 0.5, 0.5, 0.5, 0.5, 1.0, 0.4688, 1.0, 0.4688, 0.5, 0.4688, 0.5, 0.4688, 1.0, 0.4375, 1.0, 0.4375, 0.5, 0.4375, 0.5, 0.4375, 1.0, 0.4062, 1.0, 0.4062, 0.5, 0.4062, 0.5, 0.4062, 1.0, 0.375, 1.0, 0.375, 0.5, 0.375, 0.5, 0.375, 1.0, 0.3438, 1.0, 0.3438, 0.5, 0.3438, 0.5, 0.3438, 1.0, 0.3125, 1.0, 0.3125, 0.5, 0.3125, 0.5, 0.3125, 1.0, 0.2812, 1.0, 0.2812, 0.5, 0.2812, 0.5, 0.2812, 1.0, 0.25, 1.0, 0.25, 0.5, 0.25, 0.5, 0.25, 1.0, 0.2188, 1.0, 0.2188, 0.5, 0.2188, 0.5, 0.2188, 1.0, 0.1875, 1.0, 0.1875, 0.5, 0.1875, 0.5, 0.1875, 1.0, 0.1562, 1.0, 0.1562, 0.5, 0.1562, 0.5, 0.1562, 1.0, 0.125, 1.0, 0.125, 0.5, 0.125, 0.5, 0.125, 1.0, 0.09375, 1.0, 0.09375, 0.5, 0.09375, 0.5, 0.09375, 1.0, 0.0625, 1.0, 0.0625, 0.5, 0.2968, 0.4854, 0.25, 0.49, 0.2032, 0.4854, 0.1582, 0.4717, 0.1167, 0.4496, 0.08029, 0.4197, 0.05045, 0.3833, 0.02827, 0.3418, 0.01461, 0.2968, 0.01, 0.25, 0.01461, 0.2032, 0.02827, 0.1582, 0.05045, 0.1167, 0.08029, 0.08029, 0.1167, 0.05045, 0.1582, 0.02827, 0.2032, 0.01461, 0.25, 0.01, 0.2968, 0.01461, 0.3418, 0.02827, 0.3833, 0.05045, 0.4197, 0.08029, 0.4496, 0.1167, 0.4717, 0.1582, 0.4854, 0.2032, 0.49, 0.25, 0.4854, 0.2968, 0.4717, 0.3418, 0.4496, 0.3833, 0.4197, 0.4197, 0.3833, 0.4496, 0.3418, 0.4717, 0.0625, 0.5, 0.0625, 1.0, 0.03125, 1.0, 0.03125, 0.5, 0.03125, 0.5, 0.03125, 1.0, 0.0, 1.0, 0.0, 0.5, 0.75, 0.49, 0.7968, 0.4854, 0.8418, 0.4717, 0.8833, 0.4496, 0.9197, 0.4197, 0.9496, 0.3833, 0.9717, 0.3418, 0.9854, 0.2968, 0.99, 0.25, 0.9854, 0.2032, 0.9717, 0.1582, 0.9496, 0.1167, 0.9197, 0.08029, 0.8833, 0.05045, 0.8418, 0.02827, 0.7968, 0.01461, 0.75, 0.01, 0.7032, 0.01461, 0.6582, 0.02827, 0.6167, 0.05045, 0.5803, 0.08029, 0.5504, 0.1167, 0.5283, 0.1582, 0.5146, 0.2032, 0.51, 0.25, 0.5146, 0.2968, 0.5283, 0.3418, 0.5504, 0.3833, 0.5803, 0.4197, 0.6167, 0.4496, 0.6582, 0.4717, 0.7032, 0.4854])
me_cylinder_001.use_remesh_preserve_volume = False
me_cylinder_001.use_remesh_preserve_attributes = False
me_cylinder_001.use_mirror_vertex_groups = False
me_cylinder_001.update()
me_cylinder_002 = bpy.data.meshes.new('Cylinder.002')
me_cylinder_002.from_pydata([(0.4142, 1.0, -1.0), (0.4142, 1.0, 1.0), (1.0, 0.4142, -1.0), (1.0, 0.4142, 1.0), (1.0, -0.4142, -1.0), (1.0, -0.4142, 1.0), (0.4142, -1.0, -1.0), (0.4142, -1.0, 1.0), (-0.4142, -1.0, -1.0), (-0.4142, -1.0, 1.0), (-1.0, -0.4142, -1.0), (-1.0, -0.4142, 1.0), (-1.0, 0.4142, -1.0), (-1.0, 0.4142, 1.0), (-0.4142, 1.0, -1.0), (-0.4142, 1.0, 1.0)], [], [(0, 1, 3, 2), (2, 3, 5, 4), (4, 5, 7, 6), (6, 7, 9, 8), (8, 9, 11, 10), (10, 11, 13, 12), (3, 1, 15, 13, 11, 9, 7, 5), (12, 13, 15, 14), (14, 15, 1, 0), (0, 2, 4, 6, 8, 10, 12, 14)])
_uv = me_cylinder_002.uv_layers.new(name='UVMap')
_uv.uv.foreach_set('vector', [1.0, 0.5, 1.0, 1.0, 0.875, 1.0, 0.875, 0.5, 0.875, 0.5, 0.875, 1.0, 0.75, 1.0, 0.75, 0.5, 0.75, 0.5, 0.75, 1.0, 0.625, 1.0, 0.625, 0.5, 0.625, 0.5, 0.625, 1.0, 0.5, 1.0, 0.5, 0.5, 0.5, 0.5, 0.5, 1.0, 0.375, 1.0, 0.375, 0.5, 0.375, 0.5, 0.375, 1.0, 0.25, 1.0, 0.25, 0.5, 0.4197, 0.4197, 0.25, 0.49, 0.08029, 0.4197, 0.01, 0.25, 0.08029, 0.08029, 0.25, 0.01, 0.4197, 0.08029, 0.49, 0.25, 0.25, 0.5, 0.25, 1.0, 0.125, 1.0, 0.125, 0.5, 0.125, 0.5, 0.125, 1.0, 0.0, 1.0, 0.0, 0.5, 0.75, 0.49, 0.9197, 0.4197, 0.99, 0.25, 0.9197, 0.08029, 0.75, 0.01, 0.5803, 0.08029, 0.51, 0.25, 0.5803, 0.4197])
me_cylinder_002.use_remesh_preserve_volume = False
me_cylinder_002.use_remesh_preserve_attributes = False
me_cylinder_002.use_mirror_vertex_groups = False
me_cylinder_002.update()
me_cube_002 = bpy.data.meshes.new('Cube.002')
me_cube_002.from_pydata([(0.9, 1.0, 0.9), (0.9, 0.9, 1.0), (1.0, 0.9, 0.9), (0.9, 0.9, -1.0), (0.9, 1.0, -0.9), (1.0, 0.9, -0.9), (1.0, -0.9, 0.9), (0.9, -0.9, 1.0), (0.9, -1.0, 0.9), (1.0, -0.9, -0.9), (0.9, -1.0, -0.9), (0.9, -0.9, -1.0), (-0.9, 1.0, 0.9), (-1.0, 0.9, 0.9), (-0.9, 0.9, 1.0), (-1.0, 0.9, -0.9), (-0.9, 1.0, -0.9), (-0.9, 0.9, -1.0), (-1.0, -0.9, 0.9), (-0.9, -1.0, 0.9), (-0.9, -0.9, 1.0), (-0.9, -0.9, -1.0), (-0.9, -1.0, -0.9), (-1.0, -0.9, -0.9)], [], [(17, 3, 11, 21), (23, 18, 13, 15), (10, 8, 19, 22), (1, 14, 20, 7), (5, 2, 6, 9), (0, 1, 2), (3, 4, 5), (6, 7, 8), (9, 10, 11), (12, 13, 14), (15, 16, 17), (18, 19, 20), (21, 22, 23), (17, 21, 23, 15), (3, 17, 16, 4), (2, 5, 4, 0), (22, 19, 18, 23), (8, 10, 9, 6), (12, 16, 15, 13), (7, 20, 19, 8), (1, 7, 6, 2), (21, 11, 10, 22), (20, 14, 13, 18), (14, 1, 0, 12), (11, 3, 5, 9), (16, 12, 0, 4)])
_uv = me_cube_002.uv_layers.new(name='UVMap')
_uv.uv.foreach_set('vector', [0.3875, 0.7625, 0.6125, 0.7625, 0.6125, 0.9875, 0.3875, 0.9875, 0.3875, 0.5125, 0.6125, 0.5125, 0.6125, 0.7375, 0.3875, 0.7375, 0.3875, 0.2625, 0.6125, 0.2625, 0.6125, 0.4875, 0.3875, 0.4875, 0.3875, 0.0125, 0.6125, 0.0125, 0.6125, 0.2375, 0.3875, 0.2375, 0.1375, 0.5125, 0.3625, 0.5125, 0.3625, 0.7375, 0.1375, 0.7375, 0.8625, 0.7375, 0.875, 0.7375, 0.8625, 0.75, 0.6125, 0.7625, 0.6125, 0.75, 0.625, 0.7625, 0.3625, 0.7375, 0.375, 0.7375, 0.3625, 0.75, 0.1375, 0.7375, 0.1375, 0.75, 0.125, 0.7375, 0.8625, 0.5125, 0.8625, 0.5, 0.875, 0.5125, 0.3875, 0.7375, 0.3875, 0.75, 0.375, 0.7375, 0.6125, 0.5125, 0.6125, 0.5, 0.625, 0.5125, 0.3875, 0.9875, 0.3875, 1.0, 0.375, 0.9875, 0.3875, 0.7625, 0.3875, 0.9875, 0.375, 0.9875, 0.375, 0.7625, 0.6125, 0.7625, 0.3875, 0.7625, 0.3875, 0.75, 0.6125, 0.75, 0.3625, 0.5125, 0.1375, 0.5125, 0.1375, 0.5, 0.3625, 0.5, 0.3875, 0.4875, 0.6125, 0.4875, 0.6125, 0.5125, 0.3875, 0.5125, 0.6125, 0.2625, 0.3875, 0.2625, 0.3875, 0.25, 0.6125, 0.25, 0.8625, 0.5125, 0.6375, 0.5125, 0.6375, 0.5, 0.8625, 0.5, 0.3875, 0.2375, 0.6125, 0.2375, 0.6125, 0.25, 0.3875, 0.25, 0.3875, 0.0125, 0.3875, 0.2375, 0.375, 0.2375, 0.375, 0.0125, 0.3875, 0.9875, 0.6125, 0.9875, 0.6125, 1.0, 0.3875, 1.0, 0.6125, 0.2375, 0.6125, 0.0125, 0.625, 0.0125, 0.625, 0.2375, 0.6125, 0.0125, 0.3875, 0.0125, 0.3875, 0.0, 0.6125, 0.0, 0.6125, 0.9875, 0.6125, 0.7625, 0.625, 0.7625, 0.625, 0.9875, 0.6375, 0.5125, 0.8625, 0.5125, 0.8625, 0.7375, 0.6375, 0.7375])
me_cube_002.materials.append(mat_material)
me_cube_002.use_remesh_preserve_volume = False
me_cube_002.use_remesh_preserve_attributes = False
me_cube_002.use_mirror_vertex_groups = False
me_cube_002.update()
me_cube_003 = bpy.data.meshes.new('Cube.003')
me_cube_003.from_pydata([(1.0, 0.75, 1.0), (0.75, 1.0, 1.0), (0.75, 1.0, -1.0), (1.0, 0.75, -1.0), (0.75, -1.0, 1.0), (1.0, -0.75, 1.0), (1.0, -0.75, -1.0), (0.75, -1.0, -1.0), (-0.75, 1.0, 1.0), (-1.0, 0.75, 1.0), (-1.0, 0.75, -1.0), (-0.75, 1.0, -1.0), (-1.0, -0.75, 1.0), (-0.75, -1.0, 1.0), (-0.75, -1.0, -1.0), (-1.0, -0.75, -1.0)], [], [(10, 11, 2, 3, 6, 7, 14, 15), (15, 12, 9, 10), (7, 4, 13, 14), (0, 1, 8, 9, 12, 13, 4, 5), (3, 0, 5, 6), (0, 3, 2, 1), (14, 13, 12, 15), (4, 7, 6, 5), (8, 11, 10, 9), (11, 8, 1, 2)])
_uv = me_cube_003.uv_layers.new(name='UVMap')
_uv.uv.foreach_set('vector', [0.375, 0.7812, 0.4062, 0.75, 0.5938, 0.75, 0.625, 0.7812, 0.625, 0.9688, 0.5938, 1.0, 0.4062, 1.0, 0.375, 0.9688, 0.375, 0.5312, 0.625, 0.5312, 0.625, 0.7188, 0.375, 0.7188, 0.375, 0.2812, 0.625, 0.2812, 0.625, 0.4688, 0.375, 0.4688, 0.375, 0.03125, 0.4062, 0.0, 0.5938, 0.0, 0.625, 0.03125, 0.625, 0.2188, 0.5938, 0.25, 0.4062, 0.25, 0.375, 0.2188, 0.125, 0.5312, 0.375, 0.5312, 0.375, 0.7188, 0.125, 0.7188, 0.375, 0.5312, 0.125, 0.5312, 0.125, 0.5, 0.375, 0.5, 0.375, 0.4688, 0.625, 0.4688, 0.625, 0.5312, 0.375, 0.5312, 0.625, 0.2812, 0.375, 0.2812, 0.375, 0.25, 0.625, 0.25, 0.875, 0.5312, 0.625, 0.5312, 0.625, 0.5, 0.875, 0.5, 0.625, 0.5312, 0.875, 0.5312, 0.875, 0.7188, 0.625, 0.7188])
me_cube_003.materials.append(mat_material)
me_cube_003.use_remesh_preserve_volume = False
me_cube_003.use_remesh_preserve_attributes = False
me_cube_003.use_mirror_vertex_groups = False
me_cube_003.update()
me_cylinder_003 = bpy.data.meshes.new('Cylinder.003')
me_cylinder_003.from_pydata([(0.0, 1.0, -1.0), (1.192e-07, 0.0, 1.0), (0.1951, 0.9808, -1.0), (0.3827, 0.9239, -1.0), (0.5556, 0.8315, -1.0), (0.7071, 0.7071, -1.0), (0.8315, 0.5556, -1.0), (0.9239, 0.3827, -1.0), (0.9808, 0.1951, -1.0), (1.0, 7.55e-08, -1.0), (0.9808, -0.1951, -1.0), (0.9239, -0.3827, -1.0), (0.8315, -0.5556, -1.0), (0.7071, -0.7071, -1.0), (0.5556, -0.8315, -1.0), (0.3827, -0.9239, -1.0), (0.1951, -0.9808, -1.0), (-3.258e-07, -1.0, -1.0), (-0.1951, -0.9808, -1.0), (-0.3827, -0.9239, -1.0), (-0.5556, -0.8315, -1.0), (-0.7071, -0.7071, -1.0), (-0.8315, -0.5556, -1.0), (-0.9239, -0.3827, -1.0), (-0.9808, -0.1951, -1.0), (-1.0, 9.656e-07, -1.0), (-0.9808, 0.1951, -1.0), (-0.9239, 0.3827, -1.0), (-0.8315, 0.5556, -1.0), (-0.7071, 0.7071, -1.0), (-0.5556, 0.8315, -1.0), (-0.3827, 0.9239, -1.0), (-0.1951, 0.9808, -1.0)], [], [(0, 1, 2), (2, 1, 3), (3, 1, 4), (4, 1, 5), (5, 1, 6), (6, 1, 7), (7, 1, 8), (8, 1, 9), (9, 1, 10), (10, 1, 11), (11, 1, 12), (12, 1, 13), (13, 1, 14), (14, 1, 15), (15, 1, 16), (16, 1, 17), (17, 1, 18), (18, 1, 19), (19, 1, 20), (20, 1, 21), (21, 1, 22), (22, 1, 23), (23, 1, 24), (24, 1, 25), (25, 1, 26), (26, 1, 27), (27, 1, 28), (28, 1, 29), (29, 1, 30), (30, 1, 31), (31, 1, 32), (32, 1, 0), (0, 2, 3, 4, 5, 6, 7, 8, 9, 10, 11, 12, 13, 14, 15, 16, 17, 18, 19, 20, 21, 22, 23, 24, 25, 26, 27, 28, 29, 30, 31, 32)])
_uv = me_cylinder_003.uv_layers.new(name='UVMap')
_uv.uv.foreach_set('vector', [1.0, 0.5, 0.9688, 1.0, 0.9688, 0.5, 0.9688, 0.5, 0.9375, 1.0, 0.9375, 0.5, 0.9375, 0.5, 0.9062, 1.0, 0.9062, 0.5, 0.9062, 0.5, 0.875, 1.0, 0.875, 0.5, 0.875, 0.5, 0.8438, 1.0, 0.8438, 0.5, 0.8438, 0.5, 0.8125, 1.0, 0.8125, 0.5, 0.8125, 0.5, 0.7812, 1.0, 0.7812, 0.5, 0.7812, 0.5, 0.75, 1.0, 0.75, 0.5, 0.75, 0.5, 0.7188, 1.0, 0.7188, 0.5, 0.7188, 0.5, 0.6875, 1.0, 0.6875, 0.5, 0.6875, 0.5, 0.6562, 1.0, 0.6562, 0.5, 0.6562, 0.5, 0.625, 1.0, 0.625, 0.5, 0.625, 0.5, 0.5938, 1.0, 0.5938, 0.5, 0.5938, 0.5, 0.5625, 1.0, 0.5625, 0.5, 0.5625, 0.5, 0.5312, 1.0, 0.5312, 0.5, 0.5312, 0.5, 0.5, 1.0, 0.5, 0.5, 0.5, 0.5, 0.4688, 1.0, 0.4688, 0.5, 0.4688, 0.5, 0.4375, 1.0, 0.4375, 0.5, 0.4375, 0.5, 0.4062, 1.0, 0.4062, 0.5, 0.4062, 0.5, 0.375, 1.0, 0.375, 0.5, 0.375, 0.5, 0.3438, 1.0, 0.3438, 0.5, 0.3438, 0.5, 0.3125, 1.0, 0.3125, 0.5, 0.3125, 0.5, 0.2812, 1.0, 0.2812, 0.5, 0.2812, 0.5, 0.25, 1.0, 0.25, 0.5, 0.25, 0.5, 0.2188, 1.0, 0.2188, 0.5, 0.2188, 0.5, 0.1875, 1.0, 0.1875, 0.5, 0.1875, 0.5, 0.1562, 1.0, 0.1562, 0.5, 0.1562, 0.5, 0.125, 1.0, 0.125, 0.5, 0.125, 0.5, 0.09375, 1.0, 0.09375, 0.5, 0.09375, 0.5, 0.0625, 1.0, 0.0625, 0.5, 0.0625, 0.5, 0.03125, 1.0, 0.03125, 0.5, 0.03125, 0.5, 0.0, 1.0, 0.0, 0.5, 0.75, 0.49, 0.7968, 0.4854, 0.8418, 0.4717, 0.8833, 0.4496, 0.9197, 0.4197, 0.9496, 0.3833, 0.9717, 0.3418, 0.9854, 0.2968, 0.99, 0.25, 0.9854, 0.2032, 0.9717, 0.1582, 0.9496, 0.1167, 0.9197, 0.08029, 0.8833, 0.05045, 0.8418, 0.02827, 0.7968, 0.01461, 0.75, 0.01, 0.7032, 0.01461, 0.6582, 0.02827, 0.6167, 0.05045, 0.5803, 0.08029, 0.5504, 0.1167, 0.5283, 0.1582, 0.5146, 0.2032, 0.51, 0.25, 0.5146, 0.2968, 0.5283, 0.3418, 0.5504, 0.3833, 0.5803, 0.4197, 0.6167, 0.4496, 0.6582, 0.4717, 0.7032, 0.4854])
_ca = me_cylinder_003.color_attributes.new('Col', 'BYTE_COLOR', 'CORNER')
_ca.data.foreach_set('color', [1.0, 1.0, 1.0, 1.0, 1.0, 1.0, 1.0, 1.0, 1.0, 1.0, 1.0, 1.0, 1.0, 1.0, 1.0, 1.0, 1.0, 1.0, 1.0, 1.0, 1.0, 1.0, 1.0, 1.0, 1.0, 1.0, 1.0, 1.0, 1.0, 1.0, 1.0, 1.0, 1.0, 1.0, 1.0, 1.0, 1.0, 1.0, 1.0, 1.0, 1.0, 1.0, 1.0, 1.0, 1.0, 1.0, 1.0, 1.0, 1.0, 1.0, 1.0, 1.0, 1.0, 1.0, 1.0, 1.0, 1.0, 1.0, 1.0, 1.0, 1.0, 1.0, 1.0, 1.0, 1.0, 1.0, 1.0, 1.0, 1.0, 1.0, 1.0, 1.0, 1.0, 1.0, 1.0, 1.0, 1.0, 1.0, 1.0, 1.0, 1.0, 1.0, 1.0, 1.0, 1.0, 1.0, 1.0, 1.0, 1.0, 1.0, 1.0, 1.0, 1.0, 1.0, 1.0, 1.0, 1.0, 1.0, 1.0, 1.0, 1.0, 1.0, 1.0, 1.0, 1.0, 1.0, 1.0, 1.0, 1.0, 1.0, 1.0, 1.0, 1.0, 1.0, 1.0, 1.0, 1.0, 1.0, 1.0, 1.0, 1.0, 1.0, 1.0, 1.0, 1.0, 1.0, 1.0, 1.0, 1.0, 1.0, 1.0, 1.0, 1.0, 1.0, 1.0, 1.0, 1.0, 1.0, 1.0, 1.0, 1.0, 1.0, 1.0, 1.0, 1.0, 1.0, 1.0, 1.0, 1.0, 1.0, 1.0, 1.0, 1.0, 1.0, 1.0, 1.0, 1.0, 1.0, 1.0, 1.0, 1.0, 1.0, 1.0, 1.0, 1.0, 1.0, 1.0, 1.0, 1.0, 1.0, 1.0, 1.0, 1.0, 1.0, 1.0, 1.0, 1.0, 1.0, 1.0, 1.0, 1.0, 1.0, 1.0, 1.0, 1.0, 1.0, 1.0, 1.0, 1.0, 1.0, 1.0, 1.0, 1.0, 1.0, 1.0, 1.0, 1.0, 1.0, 1.0, 1.0, 1.0, 1.0, 1.0, 1.0, 1.0, 1.0, 1.0, 1.0, 1.0, 1.0, 1.0, 1.0, 1.0, 1.0, 1.0, 1.0, 1.0, 1.0, 1.0, 1.0, 1.0, 1.0, 1.0, 1.0, 1.0, 1.0, 1.0, 1.0, 1.0, 1.0, 1.0, 1.0, 1.0, 1.0, 1.0, 1.0, 1.0, 1.0, 1.0, 1.0, 1.0, 1.0, 1.0, 1.0, 1.0, 1.0, 1.0, 1.0, 1.0, 1.0, 1.0, 1.0, 1.0, 1.0, 1.0, 1.0, 1.0, 1.0, 1.0, 1.0, 1.0, 1.0, 1.0, 1.0, 1.0, 1.0, 1.0, 1.0, 1.0, 1.0, 1.0, 1.0, 1.0, 1.0, 1.0, 1.0, 1.0, 1.0, 1.0, 1.0, 1.0, 1.0, 1.0, 1.0, 1.0, 1.0, 1.0, 1.0, 1.0, 1.0, 1.0, 1.0, 1.0, 1.0, 1.0, 1.0, 1.0, 1.0, 1.0, 1.0, 1.0, 1.0, 1.0, 1.0, 1.0, 1.0, 1.0, 1.0, 1.0, 1.0, 1.0, 1.0, 1.0, 1.0, 1.0, 1.0, 1.0, 1.0, 1.0, 1.0, 1.0, 1.0, 1.0, 1.0, 1.0, 1.0, 1.0, 1.0, 1.0, 1.0, 1.0, 1.0, 1.0, 1.0, 1.0, 1.0, 1.0, 1.0, 1.0, 1.0, 1.0, 1.0, 1.0, 1.0, 1.0, 1.0, 1.0, 1.0, 1.0, 1.0, 1.0, 1.0, 1.0, 1.0, 1.0, 1.0, 1.0, 1.0, 1.0, 1.0, 1.0, 1.0, 1.0, 1.0, 1.0, 1.0, 1.0, 1.0, 1.0, 1.0, 1.0, 1.0, 1.0, 1.0, 1.0, 1.0, 1.0, 1.0, 1.0, 1.0, 1.0, 1.0, 1.0, 1.0, 1.0, 1.0, 1.0, 1.0, 1.0, 1.0, 1.0, 1.0, 1.0, 1.0, 1.0, 1.0, 1.0, 1.0, 1.0, 1.0, 1.0, 1.0, 1.0, 1.0, 1.0, 1.0, 1.0, 1.0, 1.0, 1.0, 1.0, 1.0, 1.0, 1.0, 1.0, 1.0, 1.0, 1.0, 1.0, 1.0, 1.0, 1.0, 1.0, 1.0, 1.0, 1.0, 1.0, 1.0, 1.0, 1.0, 1.0, 1.0, 1.0, 1.0, 1.0, 1.0, 1.0, 1.0, 1.0, 1.0, 1.0, 1.0, 1.0, 1.0, 1.0, 1.0, 1.0, 1.0, 1.0, 1.0, 1.0, 1.0, 1.0, 1.0, 1.0, 1.0, 1.0, 1.0, 1.0, 1.0, 1.0, 1.0, 1.0, 1.0, 1.0, 1.0, 1.0, 1.0, 1.0, 1.0, 1.0, 1.0, 1.0, 1.0, 1.0, 1.0, 1.0, 1.0, 1.0, 1.0, 1.0, 1.0, 1.0, 1.0, 1.0, 1.0, 1.0, 1.0, 1.0, 1.0, 1.0, 1.0, 1.0, 1.0, 1.0, 1.0, 1.0, 1.0, 1.0, 1.0, 1.0, 1.0, 1.0, 1.0, 1.0, 1.0, 1.0, 1.0, 1.0, 1.0, 1.0, 1.0])
me_cylinder_003.use_remesh_preserve_volume = False
me_cylinder_003.use_remesh_preserve_attributes = False
me_cylinder_003.use_mirror_vertex_groups = False
me_cylinder_003.update()

# ---- objects
ob_cube = bpy.data.objects.new('Cube', me_cube)
ob_light = bpy.data.objects.new('Light', light_light)
ob_camera = bpy.data.objects.new('Camera', cam_camera)
ob_cube_001 = bpy.data.objects.new('Cube.001', me_cube_004)
ob_square_bottomed_pyramid = bpy.data.objects.new('Square Bottomed Pyramid', me_cube_001)
ob_cylinder = bpy.data.objects.new('Cylinder', me_cylinder_001)
ob_octagonalprism = bpy.data.objects.new('OctagonalPrism', me_cylinder_002)
ob_bevelled_box = bpy.data.objects.new('Bevelled Box', me_cube_002)
ob_bevelled_prism = bpy.data.objects.new('Bevelled Prism', me_cube_003)
ob_cone = bpy.data.objects.new('Cone', me_cylinder_003)

# ---- transforms, parenting, visibility, modifiers, constraints
ob_cube.location = (0.0, 0.0, 0.0)
ob_cube.lineart.crease_threshold = 0.0
_m = ob_cube.modifiers.new('hops_mirror', 'MIRROR')
_m.use_axis = (True, False, True)
_m.use_bisect_axis = (True, False, True)
_m.use_clip = True
ob_light.location = (4.076, 1.005, 5.904)
ob_light.rotation_euler = (0.6503, 0.05522, 1.866)
ob_light.lock_rotations_4d = False
ob_light.empty_display_type = 'ARROWS'
ob_light.color = (0.0, 0.0, 0.0, 0.0)
ob_light.lineart.crease_threshold = 0.0
ob_camera.location = (8.086, -7.664, 5.365)
ob_camera.rotation_euler = (1.164, -1.406e-06, 0.817)
ob_camera.lock_rotations_4d = False
ob_camera.empty_display_type = 'ARROWS'
ob_camera.color = (0.0, 0.0, 0.0, 0.0)
ob_camera.display_type = 'WIRE'
ob_camera.lineart.crease_threshold = 0.0
ob_cube_001.location = (-18.0, 0.0, 1.0)
ob_cube_001.lock_rotations_4d = False
ob_cube_001.empty_display_type = 'ARROWS'
ob_cube_001.lineart.crease_threshold = 0.0
ob_square_bottomed_pyramid.location = (-18.0, 3.0, 1.0)
ob_square_bottomed_pyramid.lock_rotations_4d = False
ob_square_bottomed_pyramid.empty_display_type = 'ARROWS'
ob_square_bottomed_pyramid.lineart.crease_threshold = 0.0
ob_cylinder.location = (-18.0, 6.0, 1.0)
ob_cylinder.lineart.crease_threshold = 0.0
ob_octagonalprism.location = (-15.0, 2.98e-08, 1.0)
ob_octagonalprism.lineart.crease_threshold = 0.0
ob_bevelled_box.location = (-15.0, 3.0, 1.0)
ob_bevelled_box.lock_rotations_4d = False
ob_bevelled_box.empty_display_type = 'ARROWS'
ob_bevelled_box.lineart.crease_threshold = 0.0
ob_bevelled_prism.location = (-15.0, 6.0, 1.0)
ob_bevelled_prism.lock_rotations_4d = False
ob_bevelled_prism.empty_display_type = 'ARROWS'
ob_bevelled_prism.lineart.crease_threshold = 0.0
ob_cone.location = (-18.0, 9.0, 1.0)
ob_cone.lineart.crease_threshold = 0.0

# ---- collection membership
col_main.objects.link(ob_cube)
col_lights.objects.link(ob_light)
col_cameras.objects.link(ob_camera)
col_prefabs.objects.link(ob_cube_001)
col_prefabs.objects.link(ob_square_bottomed_pyramid)
col_prefabs.objects.link(ob_cylinder)
col_prefabs.objects.link(ob_octagonalprism)
col_prefabs.objects.link(ob_bevelled_box)
col_prefabs.objects.link(ob_bevelled_prism)
col_prefabs.objects.link(ob_cone)

# ---- scene / render settings (as saved in the file)
scene.camera = ob_camera
scene.frame_start = 1; scene.frame_end = 250; scene.frame_set(1)
scene.render.engine = 'BLENDER_EEVEE_NEXT'
scene.cycles.feature_set = 'EXPERIMENTAL'
scene.cycles.use_denoising = False
scene.cycles.samples = 128
scene.cycles.sampling_pattern = 'TABULATED_SOBOL'
scene.cycles.use_adaptive_sampling = False
scene.cycles.use_light_tree = False
scene.eevee.gi_diffuse_bounces = 4
scene.eevee.gi_cubemap_resolution = '2048'
scene.eevee.taa_samples = 64
scene.eevee.use_taa_reprojection = False
scene.eevee.use_gtao = True
scene.eevee.use_raytracing = True
scene.view_settings.view_transform = 'Filmic'
bpy.context.view_layer.update()
